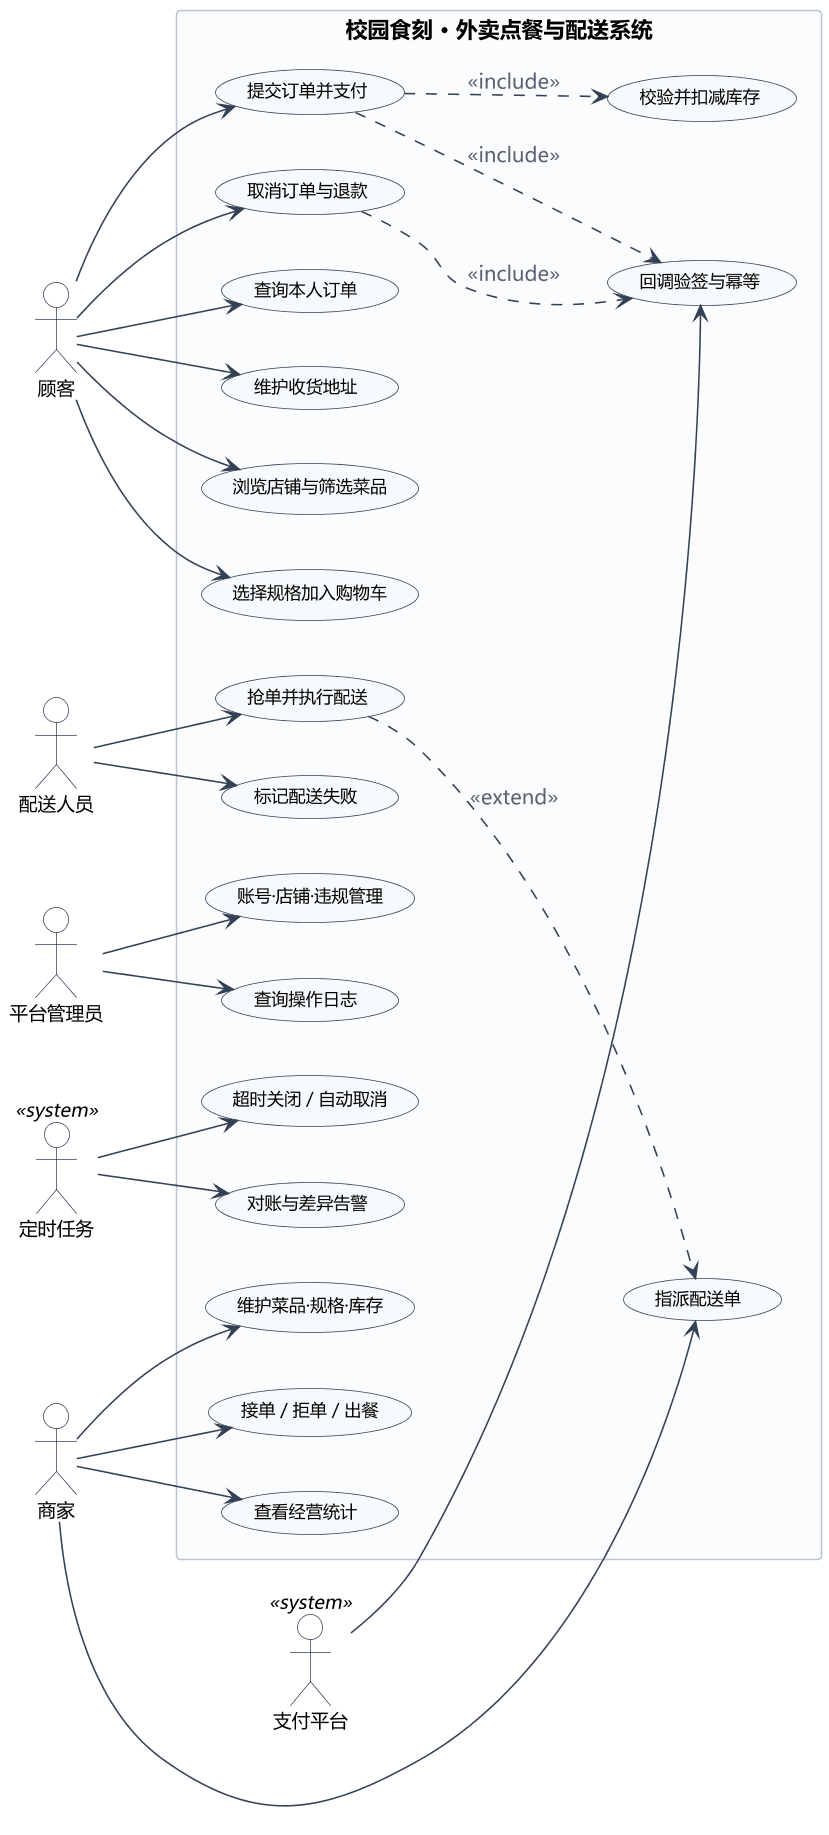

The diagram above was rendered by PlantUML. Its source (embedded in the PNG):
@startuml UML用例图
skinparam defaultFontName "Microsoft YaHei"
skinparam shadowing false
skinparam ArrowColor #344054
skinparam ArrowFontColor #5A6272
skinparam dpi 150
skinparam usecase {
  BackgroundColor #F7FAFC
  BorderColor #344054
  FontSize 11
}
skinparam actor {
  BackgroundColor #FFFFFF
  BorderColor #344054
  FontSize 12
}
skinparam rectangle {
  BackgroundColor #FBFCFE
  BorderColor #B9C4D4
}
left to right direction

actor "顾客" as 顾客
actor "商家" as 商家
actor "配送人员" as 配送
actor "平台管理员" as 管理员
actor "支付平台" as 支付 <<system>>
actor "定时任务" as 定时 <<system>>

rectangle "校园食刻 · 外卖点餐与配送系统" {
  usecase "浏览店铺与筛选菜品" as UC02
  usecase "选择规格加入购物车" as UC03
  usecase "提交订单并支付" as UC04
  usecase "校验并扣减库存" as UC06
  usecase "取消订单与退款" as UC07
  usecase "查询本人订单" as UC08
  usecase "维护收货地址" as UC09

  usecase "维护菜品·规格·库存" as UC11
  usecase "接单／拒单／出餐" as UC12
  usecase "指派配送单" as UC13
  usecase "查看经营统计" as UC14

  usecase "抢单并执行配送" as UC15
  usecase "标记配送失败" as UC16

  usecase "账号·店铺·违规管理" as UC17
  usecase "查询操作日志" as UC18

  usecase "回调验签与幂等" as UC21
  usecase "超时关闭／自动取消" as UC20
  usecase "对账与差异告警" as UC22
}

顾客 --> UC02
顾客 --> UC03
顾客 --> UC04
顾客 --> UC07
顾客 --> UC08
顾客 --> UC09

商家 --> UC11
商家 --> UC12
商家 --> UC13
商家 --> UC14

配送 --> UC15
配送 --> UC16

管理员 --> UC17
管理员 --> UC18

支付 --> UC21
定时 --> UC20
定时 --> UC22

UC04 ..> UC06 : <<include>>
UC04 ..> UC21 : <<include>>
UC07 ..> UC21 : <<include>>
UC15 ..> UC13 : <<extend>>
@enduml